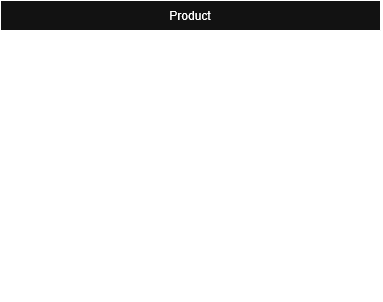

The diagram above was exported from draw.io. Its source (the exported page's mxGraphModel, read from the mxfile embedded in the PNG):
<mxGraphModel dx="435" dy="582" grid="1" gridSize="10" guides="1" tooltips="1" connect="1" arrows="1" fold="1" page="1" pageScale="1" pageWidth="850" pageHeight="1100" math="0" shadow="0">
  <root>
    <mxCell id="0" />
    <mxCell id="1" parent="0" />
    <mxCell id="opVUqGqDVffUJF-mdPd2-1" parent="1" style="swimlane;fontStyle=0;childLayout=stackLayout;horizontal=1;startSize=30;horizontalStack=0;resizeParent=1;resizeParentMax=0;resizeLast=0;collapsible=1;marginBottom=0;whiteSpace=wrap;html=1;" value="Product" vertex="1">
      <mxGeometry height="300" width="380" x="370" y="220" as="geometry" />
    </mxCell>
    <mxCell id="opVUqGqDVffUJF-mdPd2-2" parent="opVUqGqDVffUJF-mdPd2-1" style="text;strokeColor=none;fillColor=none;align=left;verticalAlign=middle;spacingLeft=4;spacingRight=4;overflow=hidden;points=[[0,0.5],[1,0.5]];portConstraint=eastwest;rotatable=0;whiteSpace=wrap;html=1;" value="- id : Long" vertex="1">
      <mxGeometry height="30" width="380" y="30" as="geometry" />
    </mxCell>
    <mxCell id="opVUqGqDVffUJF-mdPd2-3" parent="opVUqGqDVffUJF-mdPd2-1" style="text;strokeColor=none;fillColor=none;align=left;verticalAlign=middle;spacingLeft=4;spacingRight=4;overflow=hidden;points=[[0,0.5],[1,0.5]];portConstraint=eastwest;rotatable=0;whiteSpace=wrap;html=1;" value="&lt;div&gt;- name : String&lt;/div&gt;" vertex="1">
      <mxGeometry height="30" width="380" y="60" as="geometry" />
    </mxCell>
    <mxCell id="opVUqGqDVffUJF-mdPd2-13" edge="1" parent="opVUqGqDVffUJF-mdPd2-1" source="opVUqGqDVffUJF-mdPd2-6" style="endArrow=none;html=1;rounded=0;defaultLabelBackgroundColor=page;exitX=0.009;exitY=0.033;exitDx=0;exitDy=0;exitPerimeter=0;entryX=0.999;entryY=-0.013;entryDx=0;entryDy=0;entryPerimeter=0;" target="opVUqGqDVffUJF-mdPd2-6" value="">
      <mxGeometry height="50" relative="1" width="50" x="0.0154" as="geometry">
        <Array as="points">
          <mxPoint x="200" y="120" />
        </Array>
        <mxPoint y="130" as="sourcePoint" />
        <mxPoint x="340" y="120" as="targetPoint" />
      </mxGeometry>
    </mxCell>
    <mxCell id="opVUqGqDVffUJF-mdPd2-4" parent="opVUqGqDVffUJF-mdPd2-1" style="text;strokeColor=none;fillColor=none;align=left;verticalAlign=middle;spacingLeft=4;spacingRight=4;overflow=hidden;points=[[0,0.5],[1,0.5]];portConstraint=eastwest;rotatable=0;whiteSpace=wrap;html=1;" value="- price : double" vertex="1">
      <mxGeometry height="30" width="380" y="90" as="geometry" />
    </mxCell>
    <mxCell id="opVUqGqDVffUJF-mdPd2-6" parent="opVUqGqDVffUJF-mdPd2-1" style="text;strokeColor=none;fillColor=none;align=left;verticalAlign=middle;spacingLeft=4;spacingRight=4;overflow=hidden;points=[[0,0.5],[1,0.5]];portConstraint=eastwest;rotatable=0;whiteSpace=wrap;html=1;" value="+ getId() : Long" vertex="1">
      <mxGeometry height="30" width="380" y="120" as="geometry" />
    </mxCell>
    <mxCell id="opVUqGqDVffUJF-mdPd2-7" parent="opVUqGqDVffUJF-mdPd2-1" style="text;strokeColor=none;fillColor=none;align=left;verticalAlign=middle;spacingLeft=4;spacingRight=4;overflow=hidden;points=[[0,0.5],[1,0.5]];portConstraint=eastwest;rotatable=0;whiteSpace=wrap;html=1;" value="+ getName() : String" vertex="1">
      <mxGeometry height="30" width="380" y="150" as="geometry" />
    </mxCell>
    <mxCell id="opVUqGqDVffUJF-mdPd2-8" parent="opVUqGqDVffUJF-mdPd2-1" style="text;strokeColor=none;fillColor=none;align=left;verticalAlign=middle;spacingLeft=4;spacingRight=4;overflow=hidden;points=[[0,0.5],[1,0.5]];portConstraint=eastwest;rotatable=0;whiteSpace=wrap;html=1;" value="+ getPrice() : double" vertex="1">
      <mxGeometry height="30" width="380" y="180" as="geometry" />
    </mxCell>
    <mxCell id="opVUqGqDVffUJF-mdPd2-9" parent="opVUqGqDVffUJF-mdPd2-1" style="text;strokeColor=none;fillColor=none;align=left;verticalAlign=middle;spacingLeft=4;spacingRight=4;overflow=hidden;points=[[0,0.5],[1,0.5]];portConstraint=eastwest;rotatable=0;whiteSpace=wrap;html=1;" value="+ setId(id : Long) : void" vertex="1">
      <mxGeometry height="30" width="380" y="210" as="geometry" />
    </mxCell>
    <mxCell id="opVUqGqDVffUJF-mdPd2-10" parent="opVUqGqDVffUJF-mdPd2-1" style="text;strokeColor=none;fillColor=none;align=left;verticalAlign=middle;spacingLeft=4;spacingRight=4;overflow=hidden;points=[[0,0.5],[1,0.5]];portConstraint=eastwest;rotatable=0;whiteSpace=wrap;html=1;" value="+ setName(name : String) : void" vertex="1">
      <mxGeometry height="30" width="380" y="240" as="geometry" />
    </mxCell>
    <mxCell id="opVUqGqDVffUJF-mdPd2-11" parent="opVUqGqDVffUJF-mdPd2-1" style="text;strokeColor=none;fillColor=none;align=left;verticalAlign=middle;spacingLeft=4;spacingRight=4;overflow=hidden;points=[[0,0.5],[1,0.5]];portConstraint=eastwest;rotatable=0;whiteSpace=wrap;html=1;" value="+ setPrice(price : double) : void" vertex="1">
      <mxGeometry height="30" width="380" y="270" as="geometry" />
    </mxCell>
  </root>
</mxGraphModel>